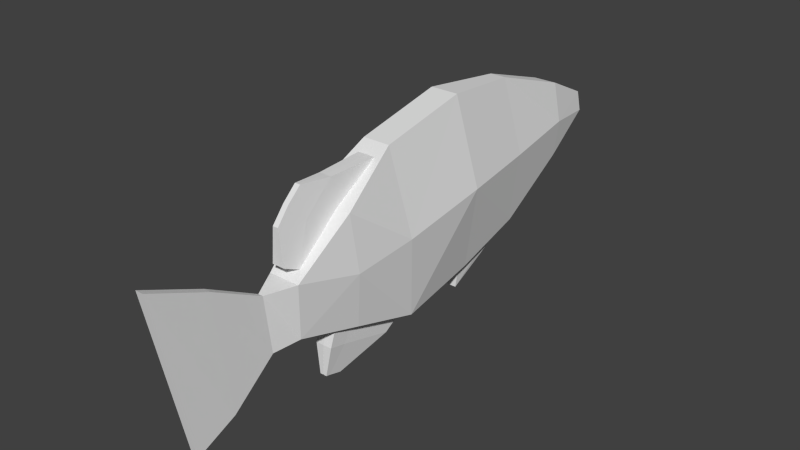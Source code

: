 # Source: fish.blend  (saved by Blender 2.74.0; exported with 4.5.12 LTS)
import bpy
from mathutils import Matrix  # noqa: F401  (used for matrix-valued properties, if any)

bpy.ops.wm.read_factory_settings(use_empty=True)
scene = bpy.context.scene
scene.name = 'Scene'

# ---- collections
col_collection_1 = bpy.data.collections.new('Collection 1'); scene.collection.children.link(col_collection_1)

# ---- world
world_world = bpy.data.worlds.new('World'); scene.world = world_world
world_world.color = (0.05088, 0.05088, 0.05088)
world_world.use_sun_shadow = False
world_world.sun_shadow_jitter_overblur = 0.0
world_world.cycles.sampling_method = 'MANUAL'
world_world.cycles.sample_map_resolution = 256

# ---- meshes
me_cube = bpy.data.meshes.new('Cube')
me_cube.from_pydata([(0.2363, 1.038, 1.91), (0.2267, 1.376, -1.131), (0.2308, -0.5044, 1.595), (0.3805, -0.1728, -1.256), (0.005301, 1.038, 1.91), (0.005301, 1.376, -1.131), (0.005301, -0.5044, 1.595), (0.1687, 2.704, -0.8196), (0.005301, 2.704, -0.8196), (0.005301, 2.416, 1.767), (0.1352, 2.416, 1.767), (0.1616, 3.963, -0.06164), (0.005301, 3.963, -0.06164), (0.005301, 3.811, 1.305), (0.1991, 3.811, 1.305), (0.1612, 4.748, 0.5376), (0.005301, 4.748, 0.5376), (0.005301, 4.71, 0.8792), (0.1226, 4.71, 0.8792), (0.005301, -1.276, -0.9661), (0.2986, -1.276, -0.9661), (0.3841, -1.501, 0.9713), (0.005301, -2.298, -0.7382), (0.1543, -2.298, -0.7382), (0.2651, -2.408, 0.212), (0.005301, -2.408, 0.212), (0.005301, -2.735, -0.7892), (0.05057, -2.735, -0.7892), (0.04253, -2.846, 0.1611), (0.005301, -2.846, 0.1611), (0.005301, -3.479, -1.39), (0.05229, -3.479, -1.39), (0.06268, -3.713, 0.6237), (0.005301, -3.713, 0.6237), (0.005301, -4.166, -1.705), (0.04712, -4.166, -1.705), (0.06674, -4.72, 1.057), (0.005301, -4.72, 1.057), (0.165, -1.276, -0.9661), (0.005301, -1.413, -1.261), (0.1422, -1.413, -1.261), (0.1107, 1.376, -1.131), (0.1504, -0.7183, 1.461), (0.005301, -0.1728, -1.256), (0.1783, -0.1728, -1.256), (0.167, -1.622, -0.889), (0.005301, -1.63, -0.8872), (0.005301, 2.154, -1.156), (0.0703, 2.147, -1.16), (0.005301, 1.331, -1.557), (0.08004, 1.331, -1.557), (0.1009, 2.259, -0.9238), (0.005301, 2.267, -0.922), (0.005301, -0.498, -1.502), (0.1533, -0.498, -1.502), (0.1439, -1.7, -1.197), (0.005301, -1.707, -1.196), (0.003181, -1.658, -1.712), (0.05857, -1.658, -1.712), (-0.001685, -1.434, -1.77), (0.06127, -1.434, -1.77), (0.05897, -1.728, -1.696), (0.008561, -1.73, -1.696), (0.1455, -1.501, 0.9713), (0.005301, -1.501, 0.9713), (0.005301, -0.7145, 1.463), (0.1477, -2.254, 0.3413), (0.005301, -2.252, 0.3426), (0.104, -2.046, 0.9941), (0.005301, -2.046, 0.9941), (0.1075, -1.553, 1.448), (0.005301, -1.551, 1.45), (0.1056, -2.499, 0.4447), (0.005301, -2.498, 0.4458), (0.04492, -2.305, 1.288), (0.005301, -2.305, 1.288), (0.04654, -2.077, 1.498), (0.005301, -2.075, 1.499), (0.04565, -2.514, 1.034), (0.005301, -2.514, 1.034), (0.5187, -0.3355, 0.1429), (0.4034, 2.559, 0.4772), (0.5423, 1.207, 0.391), (0.4433, -1.389, 0.002154), (0.2821, 3.888, 0.6122)], [], [(0, 2, 80, 82), (2, 0, 4, 6), (0, 82, 81, 10), (10, 81, 84, 14), (4, 0, 10, 9), (5, 4, 9, 8), (14, 84, 11, 15, 18), (9, 10, 14, 13), (8, 9, 13, 12), (7, 8, 12, 11), (17, 18, 15, 16), (13, 14, 18, 17), (12, 13, 17, 16), (11, 12, 16, 15), (80, 2, 21, 83), (25, 22, 26, 29), (20, 83, 21, 24, 23), (29, 26, 30, 33), (23, 24, 28, 27), (24, 25, 29, 28), (22, 23, 27, 26), (33, 30, 34, 37), (27, 28, 32, 31), (28, 29, 33, 32), (26, 27, 31, 30), (36, 37, 34, 35), (31, 32, 36, 35), (32, 33, 37, 36), (30, 31, 35, 34), (44, 3, 20, 38), (45, 46, 56, 55), (50, 49, 47, 48), (52, 51, 48, 47), (51, 41, 50, 48), (55, 56, 62, 61), (56, 39, 57, 62), (38, 45, 55, 40), (43, 44, 54, 53), (44, 38, 40, 54), (57, 58, 61, 62), (59, 60, 58, 57), (40, 55, 61, 58), (53, 54, 60, 59), (54, 40, 58, 60), (39, 53, 59, 57), (67, 66, 72, 73), (64, 67, 73, 69), (73, 72, 78, 79), (69, 73, 79, 75), (66, 63, 68, 72), (65, 64, 69, 71), (74, 75, 79, 78), (74, 76, 77, 75), (72, 68, 74, 78), (71, 69, 75, 77), (70, 71, 77, 76), (68, 70, 76, 74), (6, 4, 5, 43), (6, 43, 19, 64), (43, 5, 41, 1, 3, 44), (5, 52, 47, 49), (64, 19, 22, 25), (2, 6, 64, 65, 42, 63, 21), (19, 46, 45, 38, 20, 23, 22), (21, 63, 66, 67, 64, 25, 24), (46, 19, 39, 56), (1, 41, 51, 52, 5, 8, 7), (41, 5, 49, 50), (19, 43, 53, 39), (42, 65, 71, 70), (63, 42, 70, 68), (82, 1, 7, 81), (81, 7, 11, 84), (82, 80, 3, 1), (3, 80, 83, 20)])
_uv = me_cube.uv_layers.new(name='UVMap')
_uv.uv.foreach_set('vector', [0.6035, 0.9363, 0.45, 0.8632, 0.4668, 0.5266, 0.6228, 0.5835, 0.4222, 0.7308, 0.545, 0.7284, 0.5451, 0.7712, 0.4223, 0.7726, 0.6035, 0.9363, 0.6228, 0.5835, 0.7613, 0.6064, 0.7533, 0.9079, 0.7533, 0.9079, 0.7613, 0.6064, 0.8842, 0.6412, 0.8735, 0.8078, 0.5451, 0.7712, 0.545, 0.7284, 0.6549, 0.7459, 0.6549, 0.77, 0.6422, 0.2301, 0.6035, 0.9363, 0.7533, 0.9079, 0.7693, 0.3034, 0.8735, 0.8078, 0.8842, 0.6412, 0.8947, 0.4791, 0.9759, 0.6193, 0.9721, 0.6985, 0.6549, 0.77, 0.6549, 0.7459, 0.766, 0.7328, 0.766, 0.7687, 0.7693, 0.3034, 0.7533, 0.9079, 0.8735, 0.8078, 0.8947, 0.4791, 0.7693, 0.3034, 0.7693, 0.3034, 0.8947, 0.4791, 0.8947, 0.4791, 0.9721, 0.6985, 0.9721, 0.6985, 0.9759, 0.6193, 0.9759, 0.6193, 0.766, 0.7687, 0.766, 0.7328, 0.8376, 0.7462, 0.8377, 0.7679, 0.8947, 0.4791, 0.8735, 0.8078, 0.9721, 0.6985, 0.9759, 0.6193, 0.8947, 0.4791, 0.8947, 0.4791, 0.9759, 0.6193, 0.9759, 0.6193, 0.4668, 0.5266, 0.45, 0.8632, 0.3507, 0.7187, 0.3619, 0.4939, 0.2604, 0.5426, 0.2714, 0.3223, 0.2279, 0.3104, 0.2169, 0.5308, 0.3732, 0.2694, 0.3619, 0.4939, 0.3507, 0.7187, 0.2604, 0.5426, 0.2714, 0.3223, 0.2169, 0.5308, 0.2279, 0.3104, 0.1539, 0.171, 0.1306, 0.6381, 0.2714, 0.3223, 0.2604, 0.5426, 0.2169, 0.5308, 0.2279, 0.3104, 0.2604, 0.5426, 0.2604, 0.5426, 0.2169, 0.5308, 0.2169, 0.5308, 0.2714, 0.3223, 0.2714, 0.3223, 0.2279, 0.3104, 0.2279, 0.3104, 0.1306, 0.6381, 0.1539, 0.171, 0.08546, 0.09819, 0.03033, 0.7386, 0.2279, 0.3104, 0.2169, 0.5308, 0.1306, 0.6381, 0.1539, 0.171, 0.2169, 0.5308, 0.2169, 0.5308, 0.1306, 0.6381, 0.1306, 0.6381, 0.2279, 0.3104, 0.2279, 0.3104, 0.1539, 0.171, 0.1539, 0.171, 0.03033, 0.7386, 0.03033, 0.7386, 0.08546, 0.09819, 0.08546, 0.09819, 0.1539, 0.171, 0.1306, 0.6381, 0.03033, 0.7386, 0.08546, 0.09819, 0.1306, 0.6381, 0.1306, 0.6381, 0.03033, 0.7386, 0.03033, 0.7386, 0.1539, 0.171, 0.1539, 0.171, 0.08546, 0.09819, 0.08546, 0.09819, 0.483, 0.2022, 0.483, 0.2022, 0.3732, 0.2694, 0.3732, 0.2694, 0.3387, 0.2873, 0.3379, 0.2877, 0.3303, 0.2162, 0.331, 0.2158, 0.6327, 0.1325, 0.6327, 0.1325, 0.7145, 0.2253, 0.7138, 0.2245, 0.7258, 0.2796, 0.725, 0.2792, 0.7138, 0.2245, 0.7145, 0.2253, 0.725, 0.2792, 0.6422, 0.2301, 0.6327, 0.1325, 0.7138, 0.2245, 0.331, 0.2158, 0.3303, 0.2162, 0.33, 0.1038, 0.3302, 0.1037, 0.3303, 0.2162, 0.3595, 0.201, 0.3351, 0.09653, 0.33, 0.1038, 0.3732, 0.2694, 0.3387, 0.2873, 0.331, 0.2158, 0.3595, 0.201, 0.483, 0.2022, 0.483, 0.2022, 0.4486, 0.1535, 0.4486, 0.1535, 0.483, 0.2022, 0.3732, 0.2694, 0.3595, 0.201, 0.4486, 0.1535, 0.3351, 0.09653, 0.3351, 0.09653, 0.3302, 0.1037, 0.33, 0.1038, 0.3574, 0.08289, 0.3574, 0.08289, 0.3351, 0.09653, 0.3351, 0.09653, 0.3595, 0.201, 0.331, 0.2158, 0.3302, 0.1037, 0.3351, 0.09653, 0.4486, 0.1535, 0.4486, 0.1535, 0.3574, 0.08289, 0.3574, 0.08289, 0.4486, 0.1535, 0.3595, 0.201, 0.3351, 0.09653, 0.3574, 0.08289, 0.3595, 0.201, 0.4486, 0.1535, 0.3574, 0.08289, 0.3351, 0.09653, 0.28, 0.5788, 0.2799, 0.5785, 0.2514, 0.5965, 0.2515, 0.5968, 0.3507, 0.7187, 0.28, 0.5788, 0.2515, 0.5968, 0.2965, 0.724, 0.2515, 0.5968, 0.2514, 0.5965, 0.2499, 0.7332, 0.2499, 0.7333, 0.2965, 0.724, 0.2515, 0.5968, 0.2499, 0.7333, 0.2707, 0.7921, 0.2799, 0.5785, 0.3507, 0.7187, 0.2965, 0.724, 0.2514, 0.5965, 0.429, 0.8327, 0.3507, 0.7187, 0.2965, 0.724, 0.3458, 0.8296, 0.2707, 0.7921, 0.2707, 0.7921, 0.2499, 0.7333, 0.2499, 0.7332, 0.2707, 0.7921, 0.2935, 0.8408, 0.2936, 0.841, 0.2707, 0.7921, 0.2514, 0.5965, 0.2965, 0.724, 0.2707, 0.7921, 0.2499, 0.7332, 0.3458, 0.8296, 0.2965, 0.724, 0.2707, 0.7921, 0.2936, 0.841, 0.3456, 0.8291, 0.3458, 0.8296, 0.2936, 0.841, 0.2935, 0.8408, 0.2965, 0.724, 0.3456, 0.8291, 0.2935, 0.8408, 0.2707, 0.7921, 0.45, 0.8632, 0.6035, 0.9363, 0.6422, 0.2301, 0.483, 0.2022, 0.45, 0.8632, 0.483, 0.2022, 0.3732, 0.2694, 0.3507, 0.7187, 0.483, 0.2022, 0.6422, 0.2301, 0.6422, 0.2301, 0.6422, 0.2301, 0.483, 0.2022, 0.483, 0.2022, 0.6422, 0.2301, 0.7258, 0.2796, 0.7145, 0.2253, 0.6327, 0.1325, 0.3507, 0.7187, 0.3732, 0.2694, 0.2714, 0.3223, 0.2604, 0.5426, 0.45, 0.8632, 0.45, 0.8632, 0.3507, 0.7187, 0.429, 0.8327, 0.4287, 0.8322, 0.3507, 0.7187, 0.3507, 0.7187, 0.3732, 0.2694, 0.3379, 0.2877, 0.3387, 0.2873, 0.3732, 0.2694, 0.3732, 0.2694, 0.2714, 0.3223, 0.2714, 0.3223, 0.3507, 0.7187, 0.3507, 0.7187, 0.2799, 0.5785, 0.28, 0.5788, 0.3507, 0.7187, 0.2604, 0.5426, 0.2604, 0.5426, 0.3379, 0.2877, 0.3732, 0.2694, 0.3595, 0.201, 0.3303, 0.2162, 0.6422, 0.2301, 0.6422, 0.2301, 0.725, 0.2792, 0.7258, 0.2796, 0.6422, 0.2301, 0.7693, 0.3034, 0.7693, 0.3034, 0.6422, 0.2301, 0.6422, 0.2301, 0.6327, 0.1325, 0.6327, 0.1325, 0.3732, 0.2694, 0.483, 0.2022, 0.4486, 0.1535, 0.3595, 0.201, 0.4287, 0.8322, 0.429, 0.8327, 0.3458, 0.8296, 0.3456, 0.8291, 0.3507, 0.7187, 0.4287, 0.8322, 0.3456, 0.8291, 0.2965, 0.724, 0.6228, 0.5835, 0.6422, 0.2301, 0.7693, 0.3034, 0.7613, 0.6064, 0.7613, 0.6064, 0.7693, 0.3034, 0.8947, 0.4791, 0.8842, 0.6412, 0.6228, 0.5835, 0.4668, 0.5266, 0.483, 0.2022, 0.6422, 0.2301, 0.483, 0.2022, 0.4668, 0.5266, 0.3619, 0.4939, 0.3732, 0.2694])
me_cube.use_remesh_preserve_volume = False
me_cube.use_remesh_preserve_attributes = False
me_cube.use_mirror_vertex_groups = False
me_cube.update()

# ---- objects
ob_cube = bpy.data.objects.new('Cube', me_cube)

# ---- transforms, parenting, visibility, modifiers, constraints
ob_cube.location = (0.0, 0.0, 0.0)
ob_cube.lineart.crease_threshold = 0.0
_m = ob_cube.modifiers.new('Mirror', 'MIRROR')
_m.merge_threshold = 0.0138

# ---- collection membership
col_collection_1.objects.link(ob_cube)

# ---- scene / render settings (as saved in the file)
scene.frame_start = 1; scene.frame_end = 250; scene.frame_set(1)
scene.render.engine = 'BLENDER_EEVEE_NEXT'
scene.render.resolution_percentage = 50
scene.render.dither_intensity = 0.0
scene.cycles.use_denoising = False
scene.cycles.samples = 10
scene.cycles.sampling_pattern = 'TABULATED_SOBOL'
scene.cycles.light_sampling_threshold = 0.0
scene.cycles.use_adaptive_sampling = False
scene.cycles.use_light_tree = False
scene.cycles.blur_glossy = 0.0
scene.cycles.pixel_filter_type = 'GAUSSIAN'
scene.cycles.sample_clamp_indirect = 0.0
scene.view_settings.view_transform = 'Standard'
bpy.context.view_layer.update()

# ---- added for rendering (the .blend has no active camera and no usable light): camera, sun
cam_auto = bpy.data.cameras.new('AutoCamera')
cam_auto.lens = 50.0
cam_auto.sensor_width = 36.0
cam_auto.clip_end = 1000.0
ob_auto_camera = bpy.data.objects.new('AutoCamera', cam_auto)
scene.collection.objects.link(ob_auto_camera)
ob_auto_camera.location = (9.45222, -11.3283, 7.63142)
ob_auto_camera.rotation_euler = (1.09748, -7.21219e-08, 0.694738)
scene.camera = ob_auto_camera
light_auto_sun = bpy.data.lights.new('AutoSun', 'SUN')
light_auto_sun.energy = 3.0
light_auto_sun.angle = 0.0523599
ob_auto_sun = bpy.data.objects.new('AutoSun', light_auto_sun)
scene.collection.objects.link(ob_auto_sun)
ob_auto_sun.rotation_euler = (0.872665, 0.174533, 0.523599)
bpy.context.view_layer.update()
